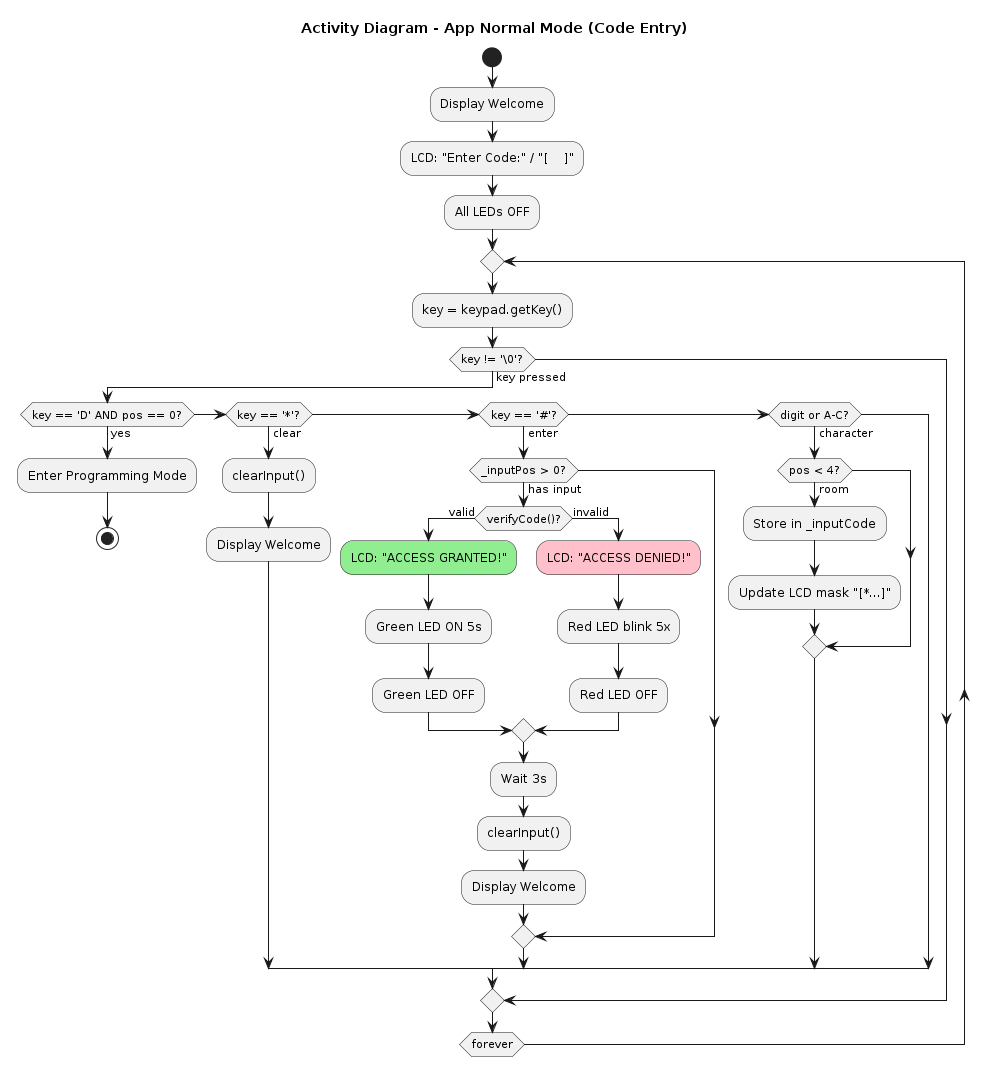

The diagram above was rendered by PlantUML. Its source (embedded in the PNG):
@startuml Activity - Normal Code Entry
title Activity Diagram - App Normal Mode (Code Entry)

start

:Display Welcome;
:LCD: "Enter Code:" / "[    ]";
:All LEDs OFF;

repeat
    :key = keypad.getKey();
    
    if (key != '\\0'?) then (key pressed)
        if (key == 'D' AND pos == 0?) then (yes)
            :Enter Programming Mode;
            stop
        elseif (key == '*'?) then (clear)
            :clearInput();
            :Display Welcome;
        elseif (key == '#'?) then (enter)
            if (_inputPos > 0?) then (has input)
                if (verifyCode()?) then (valid)
                    #LightGreen:LCD: "ACCESS GRANTED!";
                    :Green LED ON 5s;
                    :Green LED OFF;
                else (invalid)
                    #Pink:LCD: "ACCESS DENIED!";
                    :Red LED blink 5x;
                    :Red LED OFF;
                endif
                :Wait 3s;
                :clearInput();
                :Display Welcome;
            endif
        elseif (digit or A-C?) then (character)
            if (pos < 4?) then (room)
                :Store in _inputCode;
                :Update LCD mask "[*...]";
            endif
        endif
    endif
repeat while (forever)

@enduml